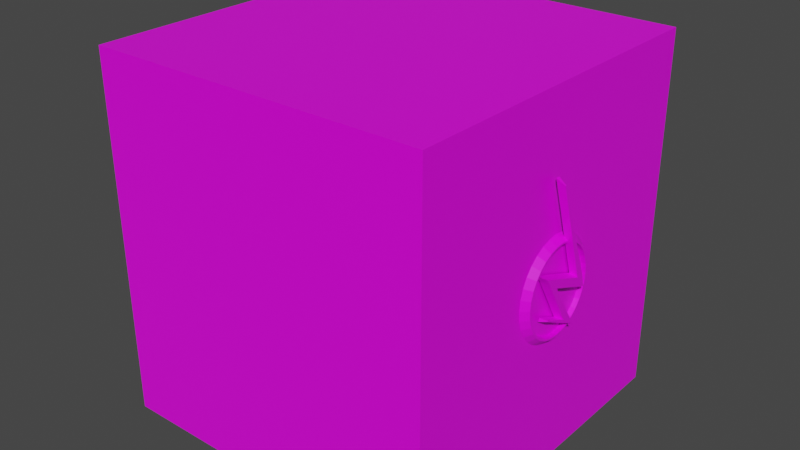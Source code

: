 # Source: Flash.blend  (saved by Blender 2.92.15; exported with 4.5.12 LTS)
import bpy
from mathutils import Matrix  # noqa: F401  (used for matrix-valued properties, if any)

bpy.ops.wm.read_factory_settings(use_empty=True)
scene = bpy.context.scene
scene.name = 'Scene'

# ---- collections
col_collection = bpy.data.collections.new('Collection'); scene.collection.children.link(col_collection)

# ---- images (referenced by path relative to the original .blend; pixels are not part of the script)
import os
ASSET_DIR = os.environ.get("B2B_ASSET_DIR", "")  # directory of the original .blend (textures are referenced by path, not embedded)
HERE = os.path.dirname(os.path.abspath(__file__))  # packed textures are extracted next to this script under _unpacked/

def load_image(name, relpath, width, height, colorspace="sRGB"):
    """Load a texture the original file referenced (path relative to the .blend, or extracted next to this script)."""
    p = next((c for c in (os.path.join(HERE, relpath), os.path.join(ASSET_DIR, relpath)) if relpath and os.path.exists(c)), "")
    if p:
        img = bpy.data.images.load(p, check_existing=True)
        img.name = name
    else:  # same state as the original file: an image datablock whose file is absent (Cycles renders it pink)
        img = bpy.data.images.new(name, width, height)
        img.source = "FILE"
        img.filepath = "//" + (relpath or name)
    img.colorspace_settings.name = colorspace
    return img
img_colorpallete_png = load_image('ColorPallete.png', 'ColorPallete.png', 1024, 1024, 'sRGB')

# ---- materials (node trees are filled in below, after node groups)
mat_standardmaterial = bpy.data.materials.new('StandardMaterial')
mat_standardmaterial.alpha_threshold = 0.0
mat_standardmaterial.use_transparent_shadow = False
mat_standardmaterial.line_color = (0.0, 0.0, 0.0, 1.0)

# ---- material node trees
mat_standardmaterial.use_nodes = True; mat_standardmaterial.node_tree.nodes.clear()
_N = mat_standardmaterial.node_tree.nodes; _L = mat_standardmaterial.node_tree.links
n0 = _N.new('ShaderNodeOutputMaterial'); n0.name = 'Material Output'; n0.location = (300, 300)
n1 = _N.new('ShaderNodeBsdfPrincipled'); n1.name = 'Principled BSDF'; n1.location = (10, 300)
n1.distribution = 'GGX'
n1.subsurface_method = 'BURLEY'
n1.inputs[2].default_value = 0.4
n1.inputs[3].default_value = 1.45
n1.inputs[27].default_value = (0.0, 0.0, 0.0, 1.0)
n1.inputs[28].default_value = 1.0
n2 = _N.new('ShaderNodeTexImage'); n2.name = 'Image Texture'; n2.location = (-416, 220)
n2.image = img_colorpallete_png
n2.interpolation = 'Closest'
_L.new(n1.outputs[0], n0.inputs[0])
_L.new(n2.outputs[0], n1.inputs[0])
n0.is_active_output = True

# ---- world
world_world = bpy.data.worlds.new('World'); scene.world = world_world
world_world.use_nodes = True; world_world.node_tree.nodes.clear()
_N = world_world.node_tree.nodes; _L = world_world.node_tree.links
n0 = _N.new('ShaderNodeOutputWorld'); n0.name = 'World Output'; n0.location = (300, 300)
n1 = _N.new('ShaderNodeBackground'); n1.name = 'Background'; n1.location = (10, 300)
n1.inputs[0].default_value = (0.05088, 0.05088, 0.05088, 1.0)
_L.new(n1.outputs[0], n0.inputs[0])
n0.is_active_output = True
world_world.color = (0.05088, 0.05088, 0.05088)
world_world.use_sun_shadow = False
world_world.sun_shadow_jitter_overblur = 0.0

# ---- meshes
me_cube_001 = bpy.data.meshes.new('Cube.001')
me_cube_001.from_pydata([(0.939, -0.9579, -1.0), (0.939, -0.9579, 1.0), (0.939, 0.9579, -1.0), (0.7548, 0.9579, 0.8038), (0.0, 0.9579, -1.0), (0.0, 0.9579, 1.0), (0.0, -0.9579, -1.0), (0.0, -0.9579, 1.0), (0.9361, 0.27, 2.759e-08), (0.9361, 0.2648, 0.05499), (0.9361, 0.2494, 0.1079), (0.9361, 0.2245, 0.1566), (0.9361, 0.1909, 0.1993), (0.9361, 0.15, 0.2343), (0.9361, 0.1033, 0.2604), (0.9361, 0.05267, 0.2764), (0.9361, 2.045e-07, 0.2818), (0.9361, -0.05267, 0.2764), (0.9361, -0.1033, 0.2604), (0.9361, -0.15, 0.2343), (0.9361, -0.1909, 0.1993), (0.9361, -0.2245, 0.1566), (0.9361, -0.2494, 0.1079), (0.9361, -0.2648, 0.05499), (0.9361, -0.27, -1.489e-07), (0.9361, -0.2648, -0.05499), (0.9361, -0.2494, -0.1079), (0.9361, -0.2245, -0.1566), (0.9361, -0.1909, -0.1993), (0.9361, -0.15, -0.2343), (0.9361, -0.1033, -0.2604), (0.9361, -0.05267, -0.2764), (0.9361, 5.174e-07, -0.2818), (0.9361, 0.05267, -0.2764), (0.9361, 0.1033, -0.2604), (0.9361, 0.15, -0.2343), (0.9361, 0.1909, -0.1993), (0.9361, 0.2245, -0.1566), (0.9361, 0.2494, -0.1079), (0.9361, 0.2648, -0.05499), (0.9501, 0.2219, 1.848e-08), (0.9501, 0.2176, 0.04518), (0.9501, 0.205, 0.08863), (0.9501, 0.1845, 0.1287), (0.9501, 0.1569, 0.1638), (0.9501, 0.1233, 0.1926), (0.9501, 0.0849, 0.214), (0.9501, 0.04328, 0.2271), (0.9501, 2.171e-07, 0.2316), (0.9501, -0.04328, 0.2271), (0.9501, -0.0849, 0.214), (0.9501, -0.1233, 0.1926), (0.9501, -0.1569, 0.1638), (0.9501, -0.1845, 0.1287), (0.9501, -0.205, 0.08863), (0.9501, -0.2176, 0.04518), (0.9501, -0.2219, -1.163e-07), (0.9501, -0.2176, -0.04518), (0.9501, -0.205, -0.08863), (0.9501, -0.1845, -0.1287), (0.9501, -0.1569, -0.1638), (0.9501, -0.1233, -0.1926), (0.9501, -0.0849, -0.214), (0.9501, -0.04328, -0.2271), (0.9501, 4.837e-07, -0.2316), (0.9501, 0.04328, -0.2271), (0.9501, 0.0849, -0.214), (0.9501, 0.1233, -0.1926), (0.9501, 0.1569, -0.1638), (0.9501, 0.1845, -0.1287), (0.9501, 0.205, -0.08863), (0.9501, 0.2176, -0.04518), (0.975, 0.231, 0.04796), (0.975, 0.2355, 3.358e-08), (0.975, 0.2176, 0.09408), (0.975, 0.1958, 0.1366), (0.975, 0.1665, 0.1738), (0.975, 0.1308, 0.2044), (0.975, 0.09012, 0.2271), (0.975, 0.04594, 0.2411), (0.975, 2.174e-07, 0.2458), (0.975, -0.04594, 0.2411), (0.975, -0.09012, 0.2271), (0.975, -0.1308, 0.2044), (0.975, -0.1665, 0.1738), (0.975, -0.1958, 0.1366), (0.975, -0.2176, 0.09408), (0.975, -0.231, 0.04796), (0.975, -0.2355, -1.204e-07), (0.975, -0.231, -0.04796), (0.975, -0.2176, -0.09408), (0.975, -0.1958, -0.1366), (0.975, -0.1665, -0.1738), (0.975, -0.1308, -0.2044), (0.975, -0.09012, -0.2271), (0.975, -0.04594, -0.2411), (0.975, 4.903e-07, -0.2458), (0.975, 0.04594, -0.2411), (0.975, 0.09012, -0.2271), (0.975, 0.1308, -0.2044), (0.975, 0.1665, -0.1738), (0.975, 0.1958, -0.1366), (0.975, 0.2176, -0.09408), (0.975, 0.231, -0.04796), (0.975, 0.2219, 0.04607), (0.975, 0.2262, 2.66e-08), (0.975, 0.209, 0.09038), (0.975, 0.1881, 0.1312), (0.975, 0.16, 0.167), (0.975, 0.1257, 0.1964), (0.975, 0.08657, 0.2182), (0.975, 0.04414, 0.2316), (0.975, 2.172e-07, 0.2362), (0.975, -0.04413, 0.2316), (0.975, -0.08657, 0.2182), (0.975, -0.1257, 0.1964), (0.975, -0.16, 0.167), (0.975, -0.1881, 0.1312), (0.975, -0.209, 0.09037), (0.975, -0.2219, 0.04607), (0.975, -0.2262, -1.145e-07), (0.975, -0.2219, -0.04607), (0.975, -0.209, -0.09038), (0.975, -0.1881, -0.1312), (0.975, -0.16, -0.167), (0.975, -0.1257, -0.1964), (0.975, -0.08657, -0.2182), (0.975, -0.04413, -0.2316), (0.975, 4.859e-07, -0.2362), (0.975, 0.04414, -0.2316), (0.975, 0.08657, -0.2182), (0.975, 0.1257, -0.1964), (0.975, 0.16, -0.167), (0.975, 0.1881, -0.1312), (0.975, 0.209, -0.09037), (0.975, 0.2219, -0.04607), (0.9594, 0.04278, -0.1981), (0.9594, 0.1252, -0.2409), (0.9594, -0.08811, 0.1167), (0.9594, -0.04866, 0.03617), (0.9594, -0.1428, 0.1015), (0.9594, -0.1736, 0.1475), (0.9594, 0.1044, 0.04338), (0.9594, 0.1659, 0.03603), (0.9594, 0.1903, -0.05797), (0.9594, -0.04509, 0.582), (0.9594, 0.1399, -0.03926), (0.9594, -0.06798, 0.5835), (0.9594, -0.003416, -0.1418), (0.9594, 0.08206, -0.1727), (0.9594, -0.1377, -0.1056), (0.9594, -0.133, -0.08525), (1.0, 0.07264, -0.168), (1.0, -0.06483, 0.05159), (1.0, 0.04426, -0.1815), (1.0, 0.09921, -0.2101), (1.0, 0.1117, 0.03066), (1.0, -0.08678, 0.1062), (1.0, 0.1366, -0.02899), (1.0, -0.1476, 0.1282), (1.0, 0.1718, -0.04206), (1.0, 0.1521, 0.03366), (1.0, -0.05482, 0.5524), (1.0, -0.1307, 0.1029), (1.0, -0.04814, 0.5519), (1.0, 0.01427, -0.1501), (1.0, -0.1223, -0.09052), (1.0, -0.1235, -0.09556), (0.785, 0.9494, 0.458), (0.939, -0.9579, 0.0), (0.0, -0.9579, 0.0), (0.0, 0.9579, -0.2673), (0.939, 0.9579, 1.0), (0.2871, 0.9482, 0.7395), (0.939, 0.9579, 0.0), (0.482, 0.8824, 0.3456), (0.2509, 0.9483, 0.3206), (0.5952, 0.7984, 0.4377), (0.4387, 0.7465, 0.4377), (0.342, 0.8824, 0.4377), (0.4387, 1.018, 0.4377), (0.5952, 0.9663, 0.4377), (0.5252, 0.7465, 0.5868), (0.3687, 0.7984, 0.5868), (0.3687, 0.9663, 0.5868), (0.5252, 1.018, 0.5868), (0.622, 0.8824, 0.5868), (0.482, 0.8824, 0.679), (0.4565, 0.8025, 0.3705), (0.5485, 0.833, 0.3705), (0.5231, 0.7532, 0.4247), (0.6151, 0.8824, 0.4247), (0.5485, 0.9317, 0.3705), (0.3997, 0.8824, 0.3705), (0.3742, 0.8025, 0.4247), (0.4565, 0.9622, 0.3705), (0.3742, 0.9622, 0.4247), (0.5231, 1.012, 0.4247), (0.6308, 0.833, 0.5123), (0.6308, 0.9317, 0.5123), (0.482, 0.7227, 0.5123), (0.574, 0.7532, 0.5123), (0.3331, 0.833, 0.5123), (0.39, 0.7532, 0.5123), (0.39, 1.012, 0.5123), (0.3331, 0.9317, 0.5123), (0.574, 1.012, 0.5123), (0.482, 1.042, 0.5123), (0.5897, 0.8025, 0.5999), (0.4408, 0.7532, 0.5999), (0.3488, 0.8824, 0.5999), (0.4408, 1.012, 0.5999), (0.5897, 0.9622, 0.5999), (0.5074, 0.8025, 0.6541), (0.5643, 0.8824, 0.6541), (0.4154, 0.833, 0.6541), (0.4154, 0.9317, 0.6541), (0.5074, 0.9622, 0.6541), (0.7646, 0.9579, 1.0), (0.7646, -0.9579, -1.0), (0.7646, 0.9579, -1.0), (0.7646, -0.9579, 1.0), (0.7646, -0.9579, 0.0), (0.5137, 0.9579, -0.2673), (0.6488, 0.9579, 0.8038), (0.644, 0.9569, 0.2725), (0.939, 0.9579, -0.7713), (0.939, -0.9579, -0.7713), (0.0, -0.9579, -0.7713), (0.0, 0.9579, -0.504), (0.5137, 0.9579, -0.504), (0.7646, -0.9579, -0.7713), (0.0, 0.9579, -0.1222), (0.8004, 0.9574, -0.1633), (0.7208, 0.959, -0.5883), (0.0, 0.956, -0.6662), (0.5566, 0.9579, -1.0), (0.5566, -0.9579, 1.0), (0.5566, -0.9579, 0.0), (0.5566, 0.9579, 1.0), (0.5566, -0.9579, -1.0), (0.4477, 0.9731, -0.1737), (0.5504, 0.9553, 0.7863), (0.537, 0.9546, 0.2856), (0.5107, 0.96, -0.6298), (0.5566, -0.9579, -0.7713), (0.3739, 0.9579, -0.2673), (0.3739, 0.9579, -0.504)], [], [(225, 224, 3, 168), (174, 172, 1, 169), (220, 2, 0, 219), (238, 237, 7, 170), (239, 5, 7, 237), (28, 92, 91, 27), (15, 79, 78, 14), (29, 93, 92, 28), (16, 80, 79, 15), (30, 94, 93, 29), (17, 81, 80, 16), (31, 95, 94, 30), (18, 82, 81, 17), (32, 96, 95, 31), (19, 83, 82, 18), (33, 97, 96, 32), (20, 84, 83, 19), (34, 98, 97, 33), (21, 85, 84, 20), (35, 99, 98, 34), (22, 86, 85, 21), (9, 72, 73, 8), (36, 100, 99, 35), (23, 87, 86, 22), (10, 74, 72, 9), (37, 101, 100, 36), (24, 88, 87, 23), (11, 75, 74, 10), (38, 102, 101, 37), (25, 89, 88, 24), (12, 76, 75, 11), (39, 103, 102, 38), (26, 90, 89, 25), (13, 77, 76, 12), (8, 73, 103, 39), (27, 91, 90, 26), (14, 78, 77, 13), (41, 42, 43, 44, 45, 46, 47, 48, 49, 50, 51, 52, 53, 54, 55, 56, 57, 58, 59, 60, 61, 62, 63, 64, 65, 66, 67, 68, 69, 70, 71, 40), (9, 8, 39, 38, 37, 36, 35, 34, 33, 32, 31, 30, 29, 28, 27, 26, 25, 24, 23, 22, 21, 20, 19, 18, 17, 16, 15, 14, 13, 12, 11, 10), (105, 73, 72, 104), (104, 72, 74, 106), (106, 74, 75, 107), (107, 75, 76, 108), (108, 76, 77, 109), (109, 77, 78, 110), (110, 78, 79, 111), (111, 79, 80, 112), (112, 80, 81, 113), (113, 81, 82, 114), (114, 82, 83, 115), (115, 83, 84, 116), (116, 84, 85, 117), (117, 85, 86, 118), (118, 86, 87, 119), (119, 87, 88, 120), (120, 88, 89, 121), (121, 89, 90, 122), (122, 90, 91, 123), (123, 91, 92, 124), (124, 92, 93, 125), (125, 93, 94, 126), (126, 94, 95, 127), (127, 95, 96, 128), (128, 96, 97, 129), (129, 97, 98, 130), (130, 98, 99, 131), (131, 99, 100, 132), (132, 100, 101, 133), (133, 101, 102, 134), (134, 102, 103, 135), (135, 103, 73, 105), (40, 105, 104, 41), (41, 104, 106, 42), (42, 106, 107, 43), (43, 107, 108, 44), (44, 108, 109, 45), (45, 109, 110, 46), (46, 110, 111, 47), (47, 111, 112, 48), (48, 112, 113, 49), (49, 113, 114, 50), (50, 114, 115, 51), (51, 115, 116, 52), (52, 116, 117, 53), (53, 117, 118, 54), (54, 118, 119, 55), (55, 119, 120, 56), (56, 120, 121, 57), (57, 121, 122, 58), (58, 122, 123, 59), (59, 123, 124, 60), (60, 124, 125, 61), (61, 125, 126, 62), (62, 126, 127, 63), (63, 127, 128, 64), (64, 128, 129, 65), (65, 129, 130, 66), (66, 130, 131, 67), (67, 131, 132, 68), (68, 132, 133, 69), (69, 133, 134, 70), (70, 134, 135, 71), (71, 135, 105, 40), (152, 165, 154, 155), (158, 156, 157, 153), (162, 156, 161, 164), (153, 157, 159, 163), (156, 158, 160, 161), (153, 163, 165, 152), (154, 165, 166, 167), (153, 152, 149, 139), (155, 154, 136, 137), (157, 156, 142, 138), (158, 153, 139, 146), (159, 157, 138, 141), (161, 160, 144, 143), (156, 162, 147, 142), (163, 159, 141, 140), (160, 158, 146, 144), (162, 164, 145, 147), (164, 161, 143, 145), (165, 163, 140, 148), (152, 155, 137, 149), (167, 166, 151, 150), (154, 167, 150, 136), (166, 165, 148, 151), (245, 238, 170, 228), (226, 174, 169, 227), (234, 233, 174, 226), (242, 173, 5, 239), (168, 3, 172, 174), (173, 176, 232, 5), (225, 168, 174, 233), (175, 189, 188), (177, 189, 191), (175, 188, 193), (175, 193, 195), (175, 195, 192), (177, 191, 198), (178, 190, 200), (179, 194, 202), (180, 196, 204), (181, 197, 206), (177, 198, 201), (178, 200, 203), (179, 202, 205), (180, 204, 207), (181, 206, 199), (182, 208, 213), (183, 209, 215), (184, 210, 216), (185, 211, 217), (186, 212, 214), (214, 217, 187), (214, 212, 217), (212, 185, 217), (217, 216, 187), (217, 211, 216), (211, 184, 216), (216, 215, 187), (216, 210, 215), (210, 183, 215), (215, 213, 187), (215, 209, 213), (209, 182, 213), (213, 214, 187), (213, 208, 214), (208, 186, 214), (199, 212, 186), (199, 206, 212), (206, 185, 212), (207, 211, 185), (207, 204, 211), (204, 184, 211), (205, 210, 184), (205, 202, 210), (202, 183, 210), (203, 209, 183), (203, 200, 209), (200, 182, 209), (201, 208, 182), (201, 198, 208), (198, 186, 208), (206, 207, 185), (206, 197, 207), (197, 180, 207), (204, 205, 184), (204, 196, 205), (196, 179, 205), (202, 203, 183), (202, 194, 203), (194, 178, 203), (200, 201, 182), (200, 190, 201), (190, 177, 201), (198, 199, 186), (198, 191, 199), (191, 181, 199), (192, 197, 181), (192, 195, 197), (195, 180, 197), (195, 196, 180), (195, 193, 196), (193, 179, 196), (193, 194, 179), (193, 188, 194), (188, 178, 194), (191, 192, 181), (191, 189, 192), (189, 175, 192), (188, 190, 178), (188, 189, 190), (189, 177, 190), (243, 225, 233, 241), (3, 224, 218, 172), (247, 246, 223, 230), (227, 169, 222, 231), (172, 218, 221, 1), (169, 1, 221, 222), (236, 220, 219, 240), (243, 242, 224, 225), (0, 227, 231, 219), (236, 244, 234, 220), (220, 234, 226, 2), (2, 226, 227, 0), (240, 245, 228, 6), (246, 171, 232, 241), (230, 223, 233, 234), (247, 230, 234, 244), (229, 247, 244, 235), (223, 246, 241, 233), (219, 231, 245, 240), (4, 235, 244, 236), (176, 173, 242, 243), (4, 236, 240, 6), (229, 171, 246, 247), (176, 243, 241, 232), (224, 242, 239, 218), (231, 222, 238, 245), (218, 239, 237, 221), (222, 221, 237, 238)])
_uv = me_cube_001.uv_layers.new(name='UVMap')
_uv.uv.foreach_set('vector', [0.5738, 0.4655, 0.5738, 0.4655, 0.5738, 0.4655, 0.5738, 0.4655, 0.4311, 0.7165, 0.4311, 0.7165, 0.4311, 0.7165, 0.4311, 0.7165, 0.4311, 0.7165, 0.4311, 0.7165, 0.4311, 0.7165, 0.4311, 0.7165, 0.4311, 0.7165, 0.4311, 0.7165, 0.4311, 0.7165, 0.4311, 0.7165, 0.4311, 0.7165, 0.4311, 0.7165, 0.4311, 0.7165, 0.4311, 0.7165, 0.2165, 0.5414, 0.2165, 0.5414, 0.2165, 0.5414, 0.2165, 0.5414, 0.2165, 0.5414, 0.2165, 0.5414, 0.2165, 0.5414, 0.2165, 0.5414, 0.2165, 0.5414, 0.2165, 0.5414, 0.2165, 0.5414, 0.2165, 0.5414, 0.2165, 0.5414, 0.2165, 0.5414, 0.2165, 0.5414, 0.2165, 0.5414, 0.2165, 0.5414, 0.2165, 0.5414, 0.2165, 0.5414, 0.2165, 0.5414, 0.2165, 0.5414, 0.2165, 0.5414, 0.2165, 0.5414, 0.2165, 0.5414, 0.2165, 0.5414, 0.2165, 0.5414, 0.2165, 0.5414, 0.2165, 0.5414, 0.2165, 0.5414, 0.2165, 0.5414, 0.2165, 0.5414, 0.2165, 0.5414, 0.2165, 0.5414, 0.2165, 0.5414, 0.2165, 0.5414, 0.2165, 0.5414, 0.2165, 0.5414, 0.2165, 0.5414, 0.2165, 0.5414, 0.2165, 0.5414, 0.2165, 0.5414, 0.2165, 0.5414, 0.2165, 0.5414, 0.2165, 0.5414, 0.2165, 0.5414, 0.2165, 0.5414, 0.2165, 0.5414, 0.2165, 0.5414, 0.2165, 0.5414, 0.2165, 0.5414, 0.2165, 0.5414, 0.2165, 0.5414, 0.2165, 0.5414, 0.2165, 0.5414, 0.2165, 0.5414, 0.2165, 0.5414, 0.2165, 0.5414, 0.2165, 0.5414, 0.2165, 0.5414, 0.2165, 0.5414, 0.2165, 0.5414, 0.2165, 0.5414, 0.2165, 0.5414, 0.2165, 0.5414, 0.2165, 0.5414, 0.2165, 0.5414, 0.2165, 0.5414, 0.2165, 0.5414, 0.2165, 0.5414, 0.2165, 0.5414, 0.2165, 0.5414, 0.2165, 0.5414, 0.2165, 0.5414, 0.2165, 0.5414, 0.2165, 0.5414, 0.2165, 0.5414, 0.2165, 0.5414, 0.2165, 0.5414, 0.2165, 0.5414, 0.2165, 0.5414, 0.2165, 0.5414, 0.2165, 0.5414, 0.2165, 0.5414, 0.2165, 0.5414, 0.2165, 0.5414, 0.2165, 0.5414, 0.2165, 0.5414, 0.2165, 0.5414, 0.2165, 0.5414, 0.2165, 0.5414, 0.2165, 0.5414, 0.2165, 0.5414, 0.2165, 0.5414, 0.2165, 0.5414, 0.2165, 0.5414, 0.2165, 0.5414, 0.2165, 0.5414, 0.2165, 0.5414, 0.2165, 0.5414, 0.2165, 0.5414, 0.2165, 0.5414, 0.2165, 0.5414, 0.2165, 0.5414, 0.2165, 0.5414, 0.2165, 0.5414, 0.2165, 0.5414, 0.2165, 0.5414, 0.2165, 0.5414, 0.2165, 0.5414, 0.2165, 0.5414, 0.2165, 0.5414, 0.2165, 0.5414, 0.2165, 0.5414, 0.2165, 0.5414, 0.2165, 0.5414, 0.2165, 0.5414, 0.2165, 0.5414, 0.2165, 0.5414, 0.2165, 0.5414, 0.2165, 0.5414, 0.2165, 0.5414, 0.2165, 0.5414, 0.2165, 0.5414, 0.2165, 0.5414, 0.2165, 0.5414, 0.2165, 0.5414, 0.2165, 0.5414, 0.2165, 0.5414, 0.438, 0.7136, 0.438, 0.7136, 0.438, 0.7136, 0.438, 0.7136, 0.438, 0.7136, 0.438, 0.7136, 0.438, 0.7136, 0.438, 0.7136, 0.438, 0.7136, 0.438, 0.7136, 0.438, 0.7136, 0.438, 0.7136, 0.438, 0.7136, 0.438, 0.7136, 0.438, 0.7136, 0.438, 0.7136, 0.438, 0.7136, 0.438, 0.7136, 0.438, 0.7136, 0.438, 0.7136, 0.438, 0.7136, 0.438, 0.7136, 0.438, 0.7136, 0.438, 0.7136, 0.438, 0.7136, 0.438, 0.7136, 0.438, 0.7136, 0.438, 0.7136, 0.438, 0.7136, 0.438, 0.7136, 0.438, 0.7136, 0.438, 0.7136, 0.2165, 0.5414, 0.2165, 0.5414, 0.2165, 0.5414, 0.2165, 0.5414, 0.2165, 0.5414, 0.2165, 0.5414, 0.2165, 0.5414, 0.2165, 0.5414, 0.2165, 0.5414, 0.2165, 0.5414, 0.2165, 0.5414, 0.2165, 0.5414, 0.2165, 0.5414, 0.2165, 0.5414, 0.2165, 0.5414, 0.2165, 0.5414, 0.2165, 0.5414, 0.2165, 0.5414, 0.2165, 0.5414, 0.2165, 0.5414, 0.2165, 0.5414, 0.2165, 0.5414, 0.2165, 0.5414, 0.2165, 0.5414, 0.2165, 0.5414, 0.2165, 0.5414, 0.2165, 0.5414, 0.2165, 0.5414, 0.2165, 0.5414, 0.2165, 0.5414, 0.2165, 0.5414, 0.2165, 0.5414, 0.2165, 0.5414, 0.2165, 0.5414, 0.2165, 0.5414, 0.2165, 0.5414, 0.2165, 0.5414, 0.2165, 0.5414, 0.2165, 0.5414, 0.2165, 0.5414, 0.2165, 0.5414, 0.2165, 0.5414, 0.2165, 0.5414, 0.2165, 0.5414, 0.2165, 0.5414, 0.2165, 0.5414, 0.2165, 0.5414, 0.2165, 0.5414, 0.2165, 0.5414, 0.2165, 0.5414, 0.2165, 0.5414, 0.2165, 0.5414, 0.2165, 0.5414, 0.2165, 0.5414, 0.2165, 0.5414, 0.2165, 0.5414, 0.2165, 0.5414, 0.2165, 0.5414, 0.2165, 0.5414, 0.2165, 0.5414, 0.2165, 0.5414, 0.2165, 0.5414, 0.2165, 0.5414, 0.2165, 0.5414, 0.2165, 0.5414, 0.2165, 0.5414, 0.2165, 0.5414, 0.2165, 0.5414, 0.2165, 0.5414, 0.2165, 0.5414, 0.2165, 0.5414, 0.2165, 0.5414, 0.2165, 0.5414, 0.2165, 0.5414, 0.2165, 0.5414, 0.2165, 0.5414, 0.2165, 0.5414, 0.2165, 0.5414, 0.2165, 0.5414, 0.2165, 0.5414, 0.2165, 0.5414, 0.2165, 0.5414, 0.2165, 0.5414, 0.2165, 0.5414, 0.2165, 0.5414, 0.2165, 0.5414, 0.2165, 0.5414, 0.2165, 0.5414, 0.2165, 0.5414, 0.2165, 0.5414, 0.2165, 0.5414, 0.2165, 0.5414, 0.2165, 0.5414, 0.2165, 0.5414, 0.2165, 0.5414, 0.2165, 0.5414, 0.2165, 0.5414, 0.2165, 0.5414, 0.2165, 0.5414, 0.2165, 0.5414, 0.2165, 0.5414, 0.2165, 0.5414, 0.2165, 0.5414, 0.2165, 0.5414, 0.2165, 0.5414, 0.2165, 0.5414, 0.2165, 0.5414, 0.2165, 0.5414, 0.2165, 0.5414, 0.2165, 0.5414, 0.2165, 0.5414, 0.2165, 0.5414, 0.2165, 0.5414, 0.2165, 0.5414, 0.2165, 0.5414, 0.2165, 0.5414, 0.2165, 0.5414, 0.2165, 0.5414, 0.2165, 0.5414, 0.2165, 0.5414, 0.2165, 0.5414, 0.2165, 0.5414, 0.2165, 0.5414, 0.2165, 0.5414, 0.2165, 0.5414, 0.2165, 0.5414, 0.2165, 0.5414, 0.2165, 0.5414, 0.2165, 0.5414, 0.2165, 0.5414, 0.2165, 0.5414, 0.2165, 0.5414, 0.2165, 0.5414, 0.2165, 0.5414, 0.2165, 0.5414, 0.2165, 0.5414, 0.2165, 0.5414, 0.2165, 0.5414, 0.2165, 0.5414, 0.2165, 0.5414, 0.2165, 0.5414, 0.2165, 0.5414, 0.2165, 0.5414, 0.2165, 0.5414, 0.2165, 0.5414, 0.2165, 0.5414, 0.2165, 0.5414, 0.2165, 0.5414, 0.2165, 0.5414, 0.2165, 0.5414, 0.2165, 0.5414, 0.2165, 0.5414, 0.2165, 0.5414, 0.2165, 0.5414, 0.2165, 0.5414, 0.2165, 0.5414, 0.2165, 0.5414, 0.2165, 0.5414, 0.2165, 0.5414, 0.2165, 0.5414, 0.2165, 0.5414, 0.2165, 0.5414, 0.2165, 0.5414, 0.2165, 0.5414, 0.2165, 0.5414, 0.2165, 0.5414, 0.2165, 0.5414, 0.2165, 0.5414, 0.2165, 0.5414, 0.2165, 0.5414, 0.2165, 0.5414, 0.2165, 0.5414, 0.2165, 0.5414, 0.2165, 0.5414, 0.2165, 0.5414, 0.2165, 0.5414, 0.2165, 0.5414, 0.2165, 0.5414, 0.2165, 0.5414, 0.2165, 0.5414, 0.2165, 0.5414, 0.2165, 0.5414, 0.2165, 0.5414, 0.2165, 0.5414, 0.2165, 0.5414, 0.2165, 0.5414, 0.2165, 0.5414, 0.2165, 0.5414, 0.2165, 0.5414, 0.2165, 0.5414, 0.2165, 0.5414, 0.2165, 0.5414, 0.2165, 0.5414, 0.2165, 0.5414, 0.2165, 0.5414, 0.2165, 0.5414, 0.2165, 0.5414, 0.2165, 0.5414, 0.2165, 0.5414, 0.2165, 0.5414, 0.2165, 0.5414, 0.2165, 0.5414, 0.2165, 0.5414, 0.2165, 0.5414, 0.2165, 0.5414, 0.2165, 0.5414, 0.2165, 0.5414, 0.2165, 0.5414, 0.2165, 0.5414, 0.2165, 0.5414, 0.2165, 0.5414, 0.2165, 0.5414, 0.2165, 0.5414, 0.2165, 0.5414, 0.2165, 0.5414, 0.2165, 0.5414, 0.2165, 0.5414, 0.2165, 0.5414, 0.2165, 0.5414, 0.2165, 0.5414, 0.2165, 0.5414, 0.2165, 0.5414, 0.2165, 0.5414, 0.2165, 0.5414, 0.2165, 0.5414, 0.2165, 0.5414, 0.2165, 0.5414, 0.2165, 0.5414, 0.2165, 0.5414, 0.2165, 0.5414, 0.2165, 0.5414, 0.2165, 0.5414, 0.2165, 0.5414, 0.2165, 0.5414, 0.2165, 0.5414, 0.2165, 0.5414, 0.2165, 0.5414, 0.2165, 0.5414, 0.2165, 0.5414, 0.2165, 0.5414, 0.2165, 0.5414, 0.2165, 0.5414, 0.2165, 0.5414, 0.2165, 0.5414, 0.2165, 0.5414, 0.2165, 0.5414, 0.2165, 0.5414, 0.2165, 0.5414, 0.2165, 0.5414, 0.2165, 0.5414, 0.2165, 0.5414, 0.2165, 0.5414, 0.2165, 0.5414, 0.2165, 0.5414, 0.2165, 0.5414, 0.2165, 0.5414, 0.2165, 0.5414, 0.2165, 0.5414, 0.2165, 0.5414, 0.2165, 0.5414, 0.2165, 0.5414, 0.2165, 0.5414, 0.2165, 0.5414, 0.2165, 0.5414, 0.2165, 0.5414, 0.2165, 0.5414, 0.2165, 0.5414, 0.2165, 0.5414, 0.2165, 0.5414, 0.2165, 0.5414, 0.2165, 0.5414, 0.2165, 0.5414, 0.2165, 0.5414, 0.2165, 0.5414, 0.2165, 0.5414, 0.2165, 0.5414, 0.2165, 0.5414, 0.2165, 0.5414, 0.2165, 0.5414, 0.2165, 0.5414, 0.2165, 0.5414, 0.2165, 0.5414, 0.2165, 0.5414, 0.2165, 0.5414, 0.2165, 0.5414, 0.2165, 0.5414, 0.2165, 0.5414, 0.2165, 0.5414, 0.4508, 0.5837, 0.4508, 0.5837, 0.4508, 0.5837, 0.4508, 0.5837, 0.4508, 0.5837, 0.4508, 0.5837, 0.4508, 0.5837, 0.4508, 0.5837, 0.4508, 0.5837, 0.4508, 0.5837, 0.4508, 0.5837, 0.4508, 0.5837, 0.4508, 0.5837, 0.4508, 0.5837, 0.4508, 0.5837, 0.4508, 0.5837, 0.4508, 0.5837, 0.4508, 0.5837, 0.4508, 0.5837, 0.4508, 0.5837, 0.4508, 0.5837, 0.4508, 0.5837, 0.4508, 0.5837, 0.4508, 0.5837, 0.4508, 0.5837, 0.4508, 0.5837, 0.4508, 0.5837, 0.4508, 0.5837, 0.4508, 0.5837, 0.4508, 0.5837, 0.4508, 0.5837, 0.4508, 0.5837, 0.4508, 0.5837, 0.4508, 0.5837, 0.4508, 0.5837, 0.4508, 0.5837, 0.4508, 0.5837, 0.4508, 0.5837, 0.4508, 0.5837, 0.4508, 0.5837, 0.4508, 0.5837, 0.4508, 0.5837, 0.4508, 0.5837, 0.4508, 0.5837, 0.4508, 0.5837, 0.4508, 0.5837, 0.4508, 0.5837, 0.4508, 0.5837, 0.4508, 0.5837, 0.4508, 0.5837, 0.4508, 0.5837, 0.4508, 0.5837, 0.4508, 0.5837, 0.4508, 0.5837, 0.4508, 0.5837, 0.4508, 0.5837, 0.4508, 0.5837, 0.4508, 0.5837, 0.4508, 0.5837, 0.4508, 0.5837, 0.4508, 0.5837, 0.4508, 0.5837, 0.4508, 0.5837, 0.4508, 0.5837, 0.4508, 0.5837, 0.4508, 0.5837, 0.4508, 0.5837, 0.4508, 0.5837, 0.4508, 0.5837, 0.4508, 0.5837, 0.4508, 0.5837, 0.4508, 0.5837, 0.4508, 0.5837, 0.4508, 0.5837, 0.4508, 0.5837, 0.4508, 0.5837, 0.4508, 0.5837, 0.4508, 0.5837, 0.4508, 0.5837, 0.4508, 0.5837, 0.4508, 0.5837, 0.4508, 0.5837, 0.4508, 0.5837, 0.4508, 0.5837, 0.4508, 0.5837, 0.4508, 0.5837, 0.4508, 0.5837, 0.4508, 0.5837, 0.4508, 0.5837, 0.4508, 0.5837, 0.4508, 0.5837, 0.4508, 0.5837, 0.4311, 0.7165, 0.4311, 0.7165, 0.4311, 0.7165, 0.4311, 0.7165, 0.4311, 0.7165, 0.4311, 0.7165, 0.4311, 0.7165, 0.4311, 0.7165, 0.4311, 0.7165, 0.4311, 0.7165, 0.4311, 0.7165, 0.4311, 0.7165, 0.4311, 0.7165, 0.4311, 0.7165, 0.4311, 0.7165, 0.4311, 0.7165, 0.4311, 0.7165, 0.4311, 0.7165, 0.4311, 0.7165, 0.4311, 0.7165, 0.4311, 0.7165, 0.4311, 0.7165, 0.4311, 0.7165, 0.4311, 0.7165, 0.4311, 0.7165, 0.4311, 0.7165, 0.4311, 0.7165, 0.4311, 0.7165, 0.9528, 0.9203, 0.9528, 0.9203, 0.9528, 0.9203, 0.9528, 0.9203, 0.9528, 0.9203, 0.9528, 0.9203, 0.9528, 0.9203, 0.9528, 0.9203, 0.9528, 0.9203, 0.9528, 0.9203, 0.9528, 0.9203, 0.9528, 0.9203, 0.9528, 0.9203, 0.9528, 0.9203, 0.9528, 0.9203, 0.9528, 0.9203, 0.9528, 0.9203, 0.9528, 0.9203, 0.9528, 0.9203, 0.9528, 0.9203, 0.9528, 0.9203, 0.9528, 0.9203, 0.9528, 0.9203, 0.9528, 0.9203, 0.9528, 0.9203, 0.9528, 0.9203, 0.9528, 0.9203, 0.9528, 0.9203, 0.9528, 0.9203, 0.9528, 0.9203, 0.9528, 0.9203, 0.9528, 0.9203, 0.9528, 0.9203, 0.9528, 0.9203, 0.9528, 0.9203, 0.9528, 0.9203, 0.9528, 0.9203, 0.9528, 0.9203, 0.9528, 0.9203, 0.9528, 0.9203, 0.9528, 0.9203, 0.9528, 0.9203, 0.9528, 0.9203, 0.9528, 0.9203, 0.9528, 0.9203, 0.9528, 0.9203, 0.9528, 0.9203, 0.9528, 0.9203, 0.9528, 0.9203, 0.9528, 0.9203, 0.9528, 0.9203, 0.9528, 0.9203, 0.9528, 0.9203, 0.9528, 0.9203, 0.9528, 0.9203, 0.9528, 0.9203, 0.9528, 0.9203, 0.9528, 0.9203, 0.9528, 0.9203, 0.9528, 0.9203, 0.9528, 0.9203, 0.9528, 0.9203, 0.9528, 0.9203, 0.9528, 0.9203, 0.9528, 0.9203, 0.9528, 0.9203, 0.9528, 0.9203, 0.9528, 0.9203, 0.9528, 0.9203, 0.9528, 0.9203, 0.9528, 0.9203, 0.9528, 0.9203, 0.9528, 0.9203, 0.9528, 0.9203, 0.9528, 0.9203, 0.9528, 0.9203, 0.9528, 0.9203, 0.9528, 0.9203, 0.9528, 0.9203, 0.9528, 0.9203, 0.9528, 0.9203, 0.9528, 0.9203, 0.9528, 0.9203, 0.9528, 0.9203, 0.9528, 0.9203, 0.9528, 0.9203, 0.9528, 0.9203, 0.9528, 0.9203, 0.9528, 0.9203, 0.9528, 0.9203, 0.9528, 0.9203, 0.9528, 0.9203, 0.9528, 0.9203, 0.9528, 0.9203, 0.9528, 0.9203, 0.9528, 0.9203, 0.9528, 0.9203, 0.9528, 0.9203, 0.9528, 0.9203, 0.9528, 0.9203, 0.9528, 0.9203, 0.9528, 0.9203, 0.9528, 0.9203, 0.9528, 0.9203, 0.9528, 0.9203, 0.9528, 0.9203, 0.9528, 0.9203, 0.9528, 0.9203, 0.9528, 0.9203, 0.9528, 0.9203, 0.9528, 0.9203, 0.9528, 0.9203, 0.9528, 0.9203, 0.9528, 0.9203, 0.9528, 0.9203, 0.9528, 0.9203, 0.9528, 0.9203, 0.9528, 0.9203, 0.9528, 0.9203, 0.9528, 0.9203, 0.9528, 0.9203, 0.9528, 0.9203, 0.9528, 0.9203, 0.9528, 0.9203, 0.9528, 0.9203, 0.9528, 0.9203, 0.9528, 0.9203, 0.9528, 0.9203, 0.9528, 0.9203, 0.9528, 0.9203, 0.9528, 0.9203, 0.9528, 0.9203, 0.9528, 0.9203, 0.9528, 0.9203, 0.9528, 0.9203, 0.9528, 0.9203, 0.9528, 0.9203, 0.9528, 0.9203, 0.9528, 0.9203, 0.9528, 0.9203, 0.9528, 0.9203, 0.9528, 0.9203, 0.9528, 0.9203, 0.9528, 0.9203, 0.9528, 0.9203, 0.9528, 0.9203, 0.9528, 0.9203, 0.9528, 0.9203, 0.9528, 0.9203, 0.9528, 0.9203, 0.9528, 0.9203, 0.9528, 0.9203, 0.9528, 0.9203, 0.9528, 0.9203, 0.9528, 0.9203, 0.9528, 0.9203, 0.9528, 0.9203, 0.9528, 0.9203, 0.9528, 0.9203, 0.9528, 0.9203, 0.9528, 0.9203, 0.9528, 0.9203, 0.9528, 0.9203, 0.9528, 0.9203, 0.9528, 0.9203, 0.9528, 0.9203, 0.9528, 0.9203, 0.9528, 0.9203, 0.9528, 0.9203, 0.9528, 0.9203, 0.9528, 0.9203, 0.9528, 0.9203, 0.9528, 0.9203, 0.9528, 0.9203, 0.9528, 0.9203, 0.9528, 0.9203, 0.9528, 0.9203, 0.9528, 0.9203, 0.9528, 0.9203, 0.9528, 0.9203, 0.9528, 0.9203, 0.9528, 0.9203, 0.9528, 0.9203, 0.9528, 0.9203, 0.9528, 0.9203, 0.9528, 0.9203, 0.9528, 0.9203, 0.9528, 0.9203, 0.9528, 0.9203, 0.9528, 0.9203, 0.9528, 0.9203, 0.9528, 0.9203, 0.9528, 0.9203, 0.9528, 0.9203, 0.9528, 0.9203, 0.9528, 0.9203, 0.9528, 0.9203, 0.9528, 0.9203, 0.9528, 0.9203, 0.9528, 0.9203, 0.9528, 0.9203, 0.9528, 0.9203, 0.9528, 0.9203, 0.9528, 0.9203, 0.9528, 0.9203, 0.9528, 0.9203, 0.9528, 0.9203, 0.9528, 0.9203, 0.9528, 0.9203, 0.9528, 0.9203, 0.9528, 0.9203, 0.9528, 0.9203, 0.9528, 0.9203, 0.9528, 0.9203, 0.9528, 0.9203, 0.9528, 0.9203, 0.9528, 0.9203, 0.9528, 0.9203, 0.9528, 0.9203, 0.9528, 0.9203, 0.9528, 0.9203, 0.9528, 0.9203, 0.9528, 0.9203, 0.9528, 0.9203, 0.9528, 0.9203, 0.9528, 0.9203, 0.9528, 0.9203, 0.9528, 0.9203, 0.9528, 0.9203, 0.9528, 0.9203, 0.9528, 0.9203, 0.9528, 0.9203, 0.9528, 0.9203, 0.9528, 0.9203, 0.9528, 0.9203, 0.9528, 0.9203, 0.9528, 0.9203, 0.9528, 0.9203, 0.9528, 0.9203, 0.9528, 0.9203, 0.4311, 0.7165, 0.4311, 0.7165, 0.4311, 0.7165, 0.4311, 0.7165, 0.4311, 0.7165, 0.4311, 0.7165, 0.4311, 0.7165, 0.4311, 0.7165, 0.8396, 0.9233, 0.8396, 0.9233, 0.8396, 0.9233, 0.8396, 0.9233, 0.4311, 0.7165, 0.4311, 0.7165, 0.4311, 0.7165, 0.4311, 0.7165, 0.4311, 0.7165, 0.4311, 0.7165, 0.4311, 0.7165, 0.4311, 0.7165, 0.4311, 0.7165, 0.4311, 0.7165, 0.4311, 0.7165, 0.4311, 0.7165, 0.4311, 0.7165, 0.4311, 0.7165, 0.4311, 0.7165, 0.4311, 0.7165, 0.5738, 0.4655, 0.5738, 0.4655, 0.5738, 0.4655, 0.5738, 0.4655, 0.4311, 0.7165, 0.4311, 0.7165, 0.4311, 0.7165, 0.4311, 0.7165, 0.4311, 0.7165, 0.4311, 0.7165, 0.4311, 0.7165, 0.4311, 0.7165, 0.4311, 0.7165, 0.4311, 0.7165, 0.4311, 0.7165, 0.4311, 0.7165, 0.4311, 0.7165, 0.4311, 0.7165, 0.4311, 0.7165, 0.4311, 0.7165, 0.4311, 0.7165, 0.4311, 0.7165, 0.4311, 0.7165, 0.4311, 0.7165, 0.5738, 0.4655, 0.5738, 0.4655, 0.5738, 0.4655, 0.5738, 0.4655, 0.5738, 0.4655, 0.5738, 0.4655, 0.5738, 0.4655, 0.5738, 0.4655, 0.5738, 0.4655, 0.5738, 0.4655, 0.5738, 0.4655, 0.5738, 0.4655, 0.5738, 0.4655, 0.5738, 0.4655, 0.5738, 0.4655, 0.5738, 0.4655, 0.5738, 0.4655, 0.5738, 0.4655, 0.5738, 0.4655, 0.5738, 0.4655, 0.4311, 0.7165, 0.4311, 0.7165, 0.4311, 0.7165, 0.4311, 0.7165, 0.4311, 0.7165, 0.4311, 0.7165, 0.4311, 0.7165, 0.4311, 0.7165, 0.5738, 0.4655, 0.5738, 0.4655, 0.5738, 0.4655, 0.5738, 0.4655, 0.4311, 0.7165, 0.4311, 0.7165, 0.4311, 0.7165, 0.4311, 0.7165, 0.8396, 0.9233, 0.8396, 0.9233, 0.8396, 0.9233, 0.8396, 0.9233, 0.4311, 0.7165, 0.4311, 0.7165, 0.4311, 0.7165, 0.4311, 0.7165, 0.4311, 0.7165, 0.4311, 0.7165, 0.4311, 0.7165, 0.4311, 0.7165, 0.4311, 0.7165, 0.4311, 0.7165, 0.4311, 0.7165, 0.4311, 0.7165, 0.4311, 0.7165, 0.4311, 0.7165, 0.4311, 0.7165, 0.4311, 0.7165, 0.4311, 0.7165, 0.4311, 0.7165, 0.4311, 0.7165, 0.4311, 0.7165])
me_cube_001.materials.append(mat_standardmaterial)
me_cube_001.use_remesh_fix_poles = True
me_cube_001.use_remesh_preserve_attributes = False
me_cube_001.use_mirror_vertex_groups = False
me_cube_001.update()

# ---- objects
ob_cube = bpy.data.objects.new('Cube', me_cube_001)
ob_player = bpy.data.objects.new('Player', None)

# ---- transforms, parenting, visibility, modifiers, constraints
ob_cube.parent = ob_player
ob_cube.location = (0.0, 0.0, 0.0)
ob_cube.rotation_euler = (0.0, 6.283, 0.0)
ob_cube.lineart.crease_threshold = 0.0
_m = ob_cube.modifiers.new('Mirror', 'MIRROR')
_m.use_clip = True
ob_player.location = (0.0, 0.0, 0.0)
ob_player.lineart.crease_threshold = 0.0

# ---- collection membership
col_collection.objects.link(ob_cube)
col_collection.objects.link(ob_player)

# ---- scene / render settings (as saved in the file)
scene.frame_start = 1; scene.frame_end = 60; scene.frame_set(60)
scene.render.engine = 'BLENDER_EEVEE_NEXT'
scene.cycles.use_denoising = False
scene.cycles.samples = 128
scene.cycles.sampling_pattern = 'TABULATED_SOBOL'
scene.cycles.use_adaptive_sampling = False
scene.cycles.use_light_tree = False
scene.view_settings.view_transform = 'Filmic'
bpy.context.view_layer.update()

# ---- added for rendering (the .blend has no active camera and no usable light): camera, sun
cam_auto = bpy.data.cameras.new('AutoCamera')
cam_auto.lens = 50.0
cam_auto.sensor_width = 36.0
cam_auto.clip_end = 1000.0
ob_auto_camera = bpy.data.objects.new('AutoCamera', cam_auto)
scene.collection.objects.link(ob_auto_camera)
ob_auto_camera.location = (3.20507, -3.80403, 2.56406)
ob_auto_camera.rotation_euler = (1.09748, -7.21219e-08, 0.694738)
scene.camera = ob_auto_camera
light_auto_sun = bpy.data.lights.new('AutoSun', 'SUN')
light_auto_sun.energy = 3.0
light_auto_sun.angle = 0.0523599
ob_auto_sun = bpy.data.objects.new('AutoSun', light_auto_sun)
scene.collection.objects.link(ob_auto_sun)
ob_auto_sun.rotation_euler = (0.872665, 0.174533, 0.523599)
bpy.context.view_layer.update()
